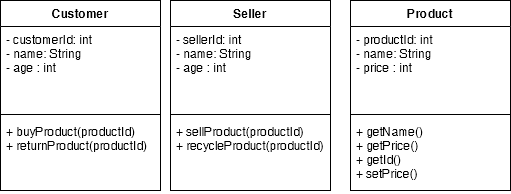

The diagram above was exported from draw.io. Its source (the exported page's mxGraphModel, read from the mxfile embedded in the PNG):
<mxGraphModel dx="650" dy="933" grid="1" gridSize="10" guides="1" tooltips="1" connect="1" arrows="1" fold="1" page="1" pageScale="1" pageWidth="2336" pageHeight="1654" math="0" shadow="0">
  <root>
    <mxCell id="0" />
    <mxCell id="1" parent="0" />
    <mxCell id="xbzAuGt5UAecglmpLmmu-5" value="Customer" style="swimlane;fontStyle=1;align=center;verticalAlign=top;childLayout=stackLayout;horizontal=1;startSize=26;horizontalStack=0;resizeParent=1;resizeParentMax=0;resizeLast=0;collapsible=1;marginBottom=0;" vertex="1" parent="1">
      <mxGeometry x="40" y="250" width="160" height="190" as="geometry" />
    </mxCell>
    <mxCell id="xbzAuGt5UAecglmpLmmu-6" value="- customerId: int&#10;- name: String&#10;- age : int&#10;" style="text;strokeColor=none;fillColor=none;align=left;verticalAlign=top;spacingLeft=4;spacingRight=4;overflow=hidden;rotatable=0;points=[[0,0.5],[1,0.5]];portConstraint=eastwest;" vertex="1" parent="xbzAuGt5UAecglmpLmmu-5">
      <mxGeometry y="26" width="160" height="84" as="geometry" />
    </mxCell>
    <mxCell id="xbzAuGt5UAecglmpLmmu-7" value="" style="line;strokeWidth=1;fillColor=none;align=left;verticalAlign=middle;spacingTop=-1;spacingLeft=3;spacingRight=3;rotatable=0;labelPosition=right;points=[];portConstraint=eastwest;strokeColor=inherit;" vertex="1" parent="xbzAuGt5UAecglmpLmmu-5">
      <mxGeometry y="110" width="160" height="8" as="geometry" />
    </mxCell>
    <mxCell id="xbzAuGt5UAecglmpLmmu-8" value="+ buyProduct(productId)&#10;+ returnProduct(productId)" style="text;strokeColor=none;fillColor=none;align=left;verticalAlign=top;spacingLeft=4;spacingRight=4;overflow=hidden;rotatable=0;points=[[0,0.5],[1,0.5]];portConstraint=eastwest;" vertex="1" parent="xbzAuGt5UAecglmpLmmu-5">
      <mxGeometry y="118" width="160" height="72" as="geometry" />
    </mxCell>
    <mxCell id="xbzAuGt5UAecglmpLmmu-13" value="Seller" style="swimlane;fontStyle=1;align=center;verticalAlign=top;childLayout=stackLayout;horizontal=1;startSize=26;horizontalStack=0;resizeParent=1;resizeParentMax=0;resizeLast=0;collapsible=1;marginBottom=0;" vertex="1" parent="1">
      <mxGeometry x="210" y="250" width="160" height="190" as="geometry" />
    </mxCell>
    <mxCell id="xbzAuGt5UAecglmpLmmu-14" value="- sellerId: int&#10;- name: String&#10;- age : int&#10;" style="text;strokeColor=none;fillColor=none;align=left;verticalAlign=top;spacingLeft=4;spacingRight=4;overflow=hidden;rotatable=0;points=[[0,0.5],[1,0.5]];portConstraint=eastwest;" vertex="1" parent="xbzAuGt5UAecglmpLmmu-13">
      <mxGeometry y="26" width="160" height="84" as="geometry" />
    </mxCell>
    <mxCell id="xbzAuGt5UAecglmpLmmu-15" value="" style="line;strokeWidth=1;fillColor=none;align=left;verticalAlign=middle;spacingTop=-1;spacingLeft=3;spacingRight=3;rotatable=0;labelPosition=right;points=[];portConstraint=eastwest;strokeColor=inherit;" vertex="1" parent="xbzAuGt5UAecglmpLmmu-13">
      <mxGeometry y="110" width="160" height="8" as="geometry" />
    </mxCell>
    <mxCell id="xbzAuGt5UAecglmpLmmu-16" value="+ sellProduct(productId)&#10;+ recycleProduct(productId)" style="text;strokeColor=none;fillColor=none;align=left;verticalAlign=top;spacingLeft=4;spacingRight=4;overflow=hidden;rotatable=0;points=[[0,0.5],[1,0.5]];portConstraint=eastwest;" vertex="1" parent="xbzAuGt5UAecglmpLmmu-13">
      <mxGeometry y="118" width="160" height="72" as="geometry" />
    </mxCell>
    <mxCell id="xbzAuGt5UAecglmpLmmu-17" value="Product" style="swimlane;fontStyle=1;align=center;verticalAlign=top;childLayout=stackLayout;horizontal=1;startSize=26;horizontalStack=0;resizeParent=1;resizeParentMax=0;resizeLast=0;collapsible=1;marginBottom=0;" vertex="1" parent="1">
      <mxGeometry x="390" y="250" width="160" height="190" as="geometry" />
    </mxCell>
    <mxCell id="xbzAuGt5UAecglmpLmmu-18" value="- productId: int&#10;- name: String&#10;- price : int&#10;" style="text;strokeColor=none;fillColor=none;align=left;verticalAlign=top;spacingLeft=4;spacingRight=4;overflow=hidden;rotatable=0;points=[[0,0.5],[1,0.5]];portConstraint=eastwest;" vertex="1" parent="xbzAuGt5UAecglmpLmmu-17">
      <mxGeometry y="26" width="160" height="84" as="geometry" />
    </mxCell>
    <mxCell id="xbzAuGt5UAecglmpLmmu-19" value="" style="line;strokeWidth=1;fillColor=none;align=left;verticalAlign=middle;spacingTop=-1;spacingLeft=3;spacingRight=3;rotatable=0;labelPosition=right;points=[];portConstraint=eastwest;strokeColor=inherit;" vertex="1" parent="xbzAuGt5UAecglmpLmmu-17">
      <mxGeometry y="110" width="160" height="8" as="geometry" />
    </mxCell>
    <mxCell id="xbzAuGt5UAecglmpLmmu-20" value="+ getName()&#10;+ getPrice()&#10;+ getId()&#10;+ setPrice()&#10;" style="text;strokeColor=none;fillColor=none;align=left;verticalAlign=top;spacingLeft=4;spacingRight=4;overflow=hidden;rotatable=0;points=[[0,0.5],[1,0.5]];portConstraint=eastwest;" vertex="1" parent="xbzAuGt5UAecglmpLmmu-17">
      <mxGeometry y="118" width="160" height="72" as="geometry" />
    </mxCell>
  </root>
</mxGraphModel>